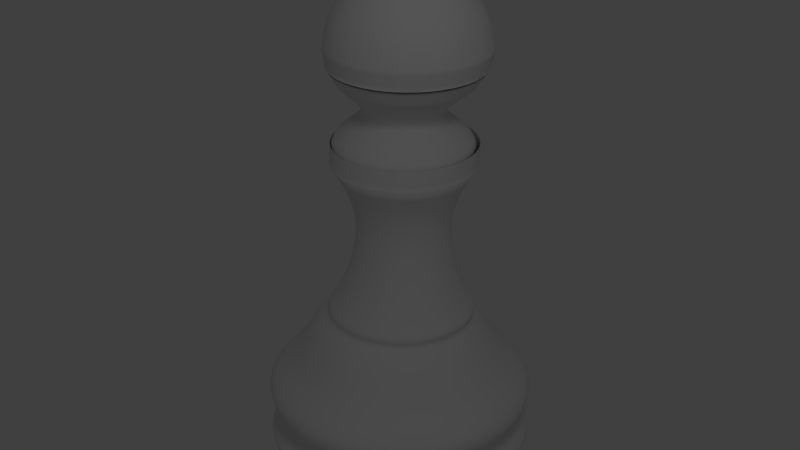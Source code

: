 # Source: pawn2.blend  (saved by Blender 2.62.0; exported with 4.5.12 LTS)
import bpy
from mathutils import Matrix  # noqa: F401  (used for matrix-valued properties, if any)

bpy.ops.wm.read_factory_settings(use_empty=True)
scene = bpy.context.scene
scene.name = 'Scene'

# ---- collections
col_collection_1 = bpy.data.collections.new('Collection 1'); scene.collection.children.link(col_collection_1)

# ---- world
world_world = bpy.data.worlds.new('World'); scene.world = world_world
world_world.color = (0.05088, 0.05088, 0.05088)
world_world.use_sun_shadow = False
world_world.sun_shadow_jitter_overblur = 0.0
world_world.cycles.sampling_method = 'MANUAL'
world_world.cycles.sample_map_resolution = 256

# ---- cameras
cam_camera = bpy.data.cameras.new('Camera')
cam_camera.clip_end = 100.0
cam_camera.lens = 35.0
cam_camera.sensor_width = 32.0
cam_camera.sensor_height = 18.0
cam_camera.ortho_scale = 7.314
cam_camera.dof.focus_distance = 0.0
cam_camera.dof.aperture_fstop = 128.0

# ---- lights
light_lamp = bpy.data.lights.new('Lamp', 'POINT')
light_lamp.transmission_factor = 0.0
light_lamp.cutoff_distance = 30.0
light_lamp.energy = 100.0
light_lamp.shadow_buffer_clip_start = 1.001
light_lamp.shadow_soft_size = 1.0
light_lamp.shadow_maximum_resolution = 0.006
light_lamp.use_absolute_resolution = True
light_lamp.cycles.use_multiple_importance_sampling = False

# ---- meshes
me_circle = bpy.data.meshes.new('Circle')
me_circle.from_pydata([(0.0, 1.0, 0.0), (0.5, 0.866, 0.0), (0.866, 0.5, 0.0), (1.0, -4.371e-08, 0.0), (0.866, -0.5, 0.0), (0.5, -0.866, 0.0), (1.51e-07, -1.0, 0.0), (-0.5, -0.866, 0.0), (-0.866, -0.5, 0.0), (-1.0, -4.649e-07, 0.0), (-0.866, 0.5, 0.0), (-0.5, 0.866, 0.0), (-0.5, 0.866, 0.11), (-0.866, 0.5, 0.11), (-1.0, -4.797e-07, 0.11), (-0.866, -0.5, 0.11), (-0.5, -0.866, 0.11), (1.51e-07, -1.0, 0.11), (0.5, -0.866, 0.11), (0.866, -0.5, 0.11), (1.0, -5.849e-08, 0.11), (0.866, 0.5, 0.11), (0.5, 0.866, 0.11), (0.0, 1.0, 0.11), (0.0, 1.0, 0.11), (0.5, 0.866, 0.11), (0.866, 0.5, 0.11), (1.0, -5.849e-08, 0.11), (0.866, -0.5, 0.11), (0.5, -0.866, 0.11), (1.51e-07, -1.0, 0.11), (-0.5, -0.866, 0.11), (-0.866, -0.5, 0.11), (-1.0, -4.797e-07, 0.11), (-0.866, 0.5, 0.11), (-0.5, 0.866, 0.11), (-0.5, 0.866, 0.11), (-0.866, 0.5, 0.11), (-1.0, -4.797e-07, 0.11), (-0.866, -0.5, 0.11), (-0.5, -0.866, 0.11), (1.51e-07, -1.0, 0.11), (0.5, -0.866, 0.11), (0.866, -0.5, 0.11), (1.0, -5.849e-08, 0.11), (0.866, 0.5, 0.11), (0.5, 0.866, 0.11), (0.0, 1.0, 0.11), (-1.401e-08, -0.9858, 0.11), (-0.4929, -0.8538, 0.11), (-0.8538, -0.4929, 0.11), (-0.9858, -2.394e-07, 0.11), (-0.8538, 0.4929, 0.11), (-0.4929, 0.8538, 0.11), (-1.629e-07, 0.9858, 0.11), (0.4929, 0.8538, 0.11), (0.8538, 0.4929, 0.11), (0.9858, 1.758e-07, 0.11), (0.8538, -0.4929, 0.11), (0.4929, -0.8538, 0.11), (0.5826, -1.009, 0.2463), (1.009, -0.5826, 0.2463), (1.165, 2.349e-07, 0.2463), (1.009, 0.5826, 0.2463), (0.5826, 1.009, 0.2463), (-1.927e-07, 1.165, 0.2463), (-0.5826, 1.009, 0.2463), (-1.009, 0.5826, 0.2463), (-1.165, -2.558e-07, 0.2463), (-1.009, -0.5826, 0.2463), (-0.5826, -1.009, 0.2463), (-1.679e-08, -1.165, 0.2463), (-1.29e-08, -0.9954, 0.4154), (-0.4977, -0.8621, 0.4154), (-0.8621, -0.4977, 0.4154), (-0.9954, -2.403e-07, 0.4154), (-0.8621, 0.4977, 0.4154), (-0.4977, 0.8621, 0.4154), (-1.632e-07, 0.9954, 0.4154), (0.4977, 0.8621, 0.4154), (0.8621, 0.4977, 0.4154), (0.9954, 1.79e-07, 0.4154), (0.8621, -0.4977, 0.4154), (0.4977, -0.8621, 0.4154), (0.5903, -1.022, 0.65), (1.022, -0.5903, 0.65), (1.181, 2.4e-07, 0.65), (1.022, 0.5903, 0.65), (0.5903, 1.022, 0.65), (-1.929e-07, 1.181, 0.65), (-0.5903, 1.022, 0.65), (-1.022, 0.5903, 0.65), (-1.181, -2.573e-07, 0.65), (-1.022, -0.5903, 0.65), (-0.5903, -1.022, 0.65), (-1.464e-08, -1.181, 0.65), (0.005455, -0.9117, 0.95), (-0.4504, -0.7896, 0.95), (-0.7841, -0.4558, 0.95), (-0.9062, -2.615e-07, 0.95), (-0.7841, 0.4558, 0.95), (-0.4504, 0.7896, 0.95), (0.005454, 0.9117, 0.95), (0.4613, 0.7896, 0.95), (0.795, 0.4558, 0.95), (0.9172, 1.225e-07, 0.95), (0.795, -0.4558, 0.95), (0.4613, -0.7896, 0.95), (0.3401, -0.6268, 1.294), (0.605, -0.3619, 1.294), (0.702, 1.653e-08, 1.294), (0.605, 0.3619, 1.294), (0.3401, 0.6268, 1.294), (-0.02182, 0.7238, 1.294), (-0.3837, 0.6268, 1.294), (-0.6486, 0.3619, 1.294), (-0.7456, -2.883e-07, 1.294), (-0.6486, -0.3619, 1.294), (-0.3837, -0.6268, 1.294), (-0.02182, -0.7238, 1.294), (0.005455, -0.6012, 1.37), (-0.2952, -0.5207, 1.37), (-0.5152, -0.3006, 1.37), (-0.5958, -2.886e-07, 1.37), (-0.5152, 0.3006, 1.37), (-0.2952, 0.5207, 1.37), (0.005454, 0.6012, 1.37), (0.3061, 0.5207, 1.37), (0.5261, 0.3006, 1.37), (0.6067, -3.532e-08, 1.37), (0.5261, -0.3006, 1.37), (0.3061, -0.5207, 1.37), (0.3433, -0.5569, 1.425), (0.5787, -0.3215, 1.425), (0.6649, -2.861e-08, 1.425), (0.5787, 0.3215, 1.425), (0.3433, 0.5569, 1.425), (0.02182, 0.643, 1.425), (-0.2997, 0.5569, 1.425), (-0.5351, 0.3215, 1.425), (-0.6212, -2.995e-07, 1.425), (-0.5351, -0.3215, 1.425), (-0.2997, -0.5569, 1.425), (0.02182, -0.643, 1.425), (0.02182, -0.5737, 1.506), (-0.265, -0.4968, 1.506), (-0.475, -0.2868, 1.506), (-0.5519, -3.032e-07, 1.506), (-0.475, 0.2868, 1.506), (-0.265, 0.4968, 1.506), (0.02182, 0.5737, 1.506), (0.3087, 0.4968, 1.506), (0.5186, 0.2868, 1.506), (0.5955, -6.159e-08, 1.506), (0.5186, -0.2868, 1.506), (0.3087, -0.4968, 1.506), (0.254, -0.3738, 1.801), (0.4119, -0.2158, 1.801), (0.4698, -1.438e-07, 1.801), (0.4119, 0.2158, 1.801), (0.254, 0.3738, 1.801), (0.03818, 0.4316, 1.801), (-0.1776, 0.3738, 1.801), (-0.3356, 0.2158, 1.801), (-0.3934, -3.256e-07, 1.801), (-0.3356, -0.2158, 1.801), (-0.1776, -0.3738, 1.801), (0.03818, -0.4316, 1.801), (0.03818, -0.3533, 2.303), (-0.1385, -0.3059, 2.303), (-0.2678, -0.1766, 2.303), (-0.3151, -3.167e-07, 2.303), (-0.2678, 0.1766, 2.303), (-0.1385, 0.3059, 2.303), (0.03818, 0.3533, 2.303), (0.2148, 0.3059, 2.303), (0.3441, 0.1766, 2.303), (0.3915, -1.679e-07, 2.303), (0.3441, -0.1766, 2.303), (0.2148, -0.3059, 2.303), (0.335, -0.5134, 2.696), (0.5548, -0.2935, 2.696), (0.6353, 0.006739, 2.696), (0.5548, 0.307, 2.696), (0.335, 0.5269, 2.696), (0.03468, 0.6073, 2.696), (-0.2656, 0.5269, 2.696), (-0.4854, 0.307, 2.696), (-0.5659, 0.006739, 2.696), (-0.4854, -0.2936, 2.696), (-0.2656, -0.5134, 2.696), (0.03468, -0.5938, 2.696), (0.04364, 0.6238, 2.723), (0.3556, 0.5403, 2.723), (0.5839, 0.3119, 2.723), (0.6675, -1.813e-07, 2.723), (0.5839, -0.3119, 2.723), (0.3556, -0.5403, 2.723), (0.04364, -0.6238, 2.723), (-0.2683, -0.5403, 2.723), (-0.4966, -0.3119, 2.723), (-0.5802, -4.44e-07, 2.723), (-0.4966, 0.3119, 2.723), (-0.2683, 0.5403, 2.723), (-0.2576, 0.5028, 2.908), (-0.4701, 0.2903, 2.908), (-0.5479, -4.568e-07, 2.908), (-0.4701, -0.2903, 2.908), (-0.2576, -0.5028, 2.908), (0.03273, -0.5806, 2.908), (0.323, -0.5028, 2.908), (0.5356, -0.2903, 2.908), (0.6134, -2.122e-07, 2.908), (0.5356, 0.2903, 2.908), (0.323, 0.5028, 2.908), (0.03273, 0.5806, 2.908), (0.03273, 0.3936, 3.05), (0.2295, 0.3409, 3.05), (0.3736, 0.1968, 3.05), (0.4263, -2.496e-07, 3.05), (0.3736, -0.1968, 3.05), (0.2295, -0.3409, 3.05), (0.03273, -0.3936, 3.05), (-0.1641, -0.3409, 3.05), (-0.3082, -0.1968, 3.05), (-0.3609, -4.153e-07, 3.05), (-0.3082, 0.1968, 3.05), (-0.1641, 0.3409, 3.05), (-0.1544, 0.3241, 3.05), (-0.2914, 0.1871, 3.05), (-0.3415, -4.091e-07, 3.05), (-0.2914, -0.1871, 3.05), (-0.1544, -0.3241, 3.05), (0.03273, -0.3742, 3.05), (0.2198, -0.3241, 3.05), (0.3568, -0.1871, 3.05), (0.407, -2.515e-07, 3.05), (0.3568, 0.1871, 3.05), (0.2198, 0.3241, 3.05), (0.03273, 0.3742, 3.05), (0.03818, 0.2987, 3.143), (0.1875, 0.2587, 3.143), (0.2969, 0.1494, 3.143), (0.3369, -2.703e-07, 3.143), (0.2969, -0.1494, 3.143), (0.1875, -0.2587, 3.143), (0.03818, -0.2987, 3.143), (-0.1112, -0.2587, 3.143), (-0.2205, -0.1494, 3.143), (-0.2605, -3.961e-07, 3.143), (-0.2205, 0.1494, 3.143), (-0.1112, 0.2587, 3.143), (-0.2078, 0.4734, 3.345), (-0.4079, 0.2733, 3.345), (-0.4811, -4.983e-07, 3.345), (-0.4079, -0.2733, 3.345), (-0.2078, -0.4734, 3.345), (0.06545, -0.5466, 3.345), (0.3387, -0.4734, 3.345), (0.5388, -0.2733, 3.345), (0.612, -2.681e-07, 3.345), (0.5388, 0.2733, 3.345), (0.3387, 0.4734, 3.345), (0.06545, 0.5466, 3.345), (0.06545, 0.5466, 3.345), (0.3387, 0.4734, 3.345), (0.5388, 0.2733, 3.345), (0.612, -2.681e-07, 3.345), (0.5388, -0.2733, 3.345), (0.3387, -0.4734, 3.345), (0.06545, -0.5466, 3.345), (-0.2078, -0.4734, 3.345), (-0.4079, -0.2733, 3.345), (-0.4811, -4.983e-07, 3.345), (-0.4079, 0.2733, 3.345), (-0.2078, 0.4734, 3.345), (-0.2502, 0.5751, 3.628), (-0.4933, 0.3321, 3.628), (-0.5823, -5.727e-07, 3.628), (-0.4933, -0.3321, 3.628), (-0.2502, -0.5751, 3.628), (0.08182, -0.6641, 3.628), (0.4139, -0.5751, 3.628), (0.657, -0.3321, 3.628), (0.7459, -2.93e-07, 3.628), (0.657, 0.3321, 3.628), (0.4139, 0.5751, 3.628), (0.08182, 0.6641, 3.628), (0.08182, 0.6641, 3.628), (0.4139, 0.5751, 3.628), (0.657, 0.3321, 3.628), (0.7459, -2.93e-07, 3.628), (0.657, -0.3321, 3.628), (0.4139, -0.5751, 3.628), (0.08182, -0.6641, 3.628), (-0.2502, -0.5751, 3.628), (-0.4933, -0.3321, 3.628), (-0.5823, -5.727e-07, 3.628), (-0.4933, 0.3321, 3.628), (-0.2502, 0.5751, 3.628), (-0.1931, 0.4762, 3.961), (-0.3944, 0.2749, 3.961), (-0.4681, -5.383e-07, 3.961), (-0.3944, -0.2749, 3.961), (-0.1931, -0.4762, 3.961), (0.08182, -0.5499, 3.961), (0.3568, -0.4762, 3.961), (0.558, -0.2749, 3.961), (0.6317, -3.066e-07, 3.961), (0.558, 0.2749, 3.961), (0.3568, 0.4762, 3.961), (0.08182, 0.5499, 3.961), (0.08182, 0.1371, 4.266), (0.1504, 0.1187, 4.266), (0.2006, 0.06856, 4.266), (0.2189, -4.036e-07, 4.266), (0.2006, -0.06856, 4.266), (0.1504, -0.1187, 4.266), (0.08182, -0.1371, 4.266), (0.01326, -0.1187, 4.266), (-0.03693, -0.06856, 4.266), (-0.0553, -4.614e-07, 4.266), (-0.03693, 0.06856, 4.266), (0.01326, 0.1187, 4.266), (0.00265, -1.121, 0.7957), (-0.5581, -0.9712, 0.7957), (-0.9686, -0.5607, 0.7957), (-1.119, -2.668e-07, 0.7957), (-0.9685, 0.5607, 0.7957), (-0.5581, 0.9712, 0.7957), (0.002649, 1.121, 0.7957), (0.5634, 0.9712, 0.7957), (0.9738, 0.5607, 0.7957), (1.124, 2.055e-07, 0.7957), (0.9738, -0.5607, 0.7957), (0.5634, -0.9712, 0.7957), (-1.791e-08, -1.129, 0.3296), (-0.5644, -0.9775, 0.3296), (-0.9775, -0.5644, 0.3296), (-1.129, -2.542e-07, 0.3296), (-0.9775, 0.5644, 0.3296), (-0.5644, 0.9775, 0.3296), (-1.883e-07, 1.129, 0.3296), (0.5644, 0.9775, 0.3296), (0.9775, 0.5644, 0.3296), (1.129, 2.212e-07, 0.3296), (0.9775, -0.5644, 0.3296), (0.5644, -0.9775, 0.3296), (0.5525, -0.957, 0.1712), (-1.707e-08, -1.105, 0.1712), (0.957, -0.5525, 0.1712), (1.105, 2.147e-07, 0.1712), (0.957, 0.5525, 0.1712), (0.5525, 0.957, 0.1712), (-1.839e-07, 1.105, 0.1712), (-0.5525, 0.957, 0.1712), (-0.957, 0.5525, 0.1712), (-1.105, -2.507e-07, 0.1712), (-0.957, -0.5525, 0.1712), (-0.5525, -0.957, 0.1712), (0.08182, 0.414, 4.125), (0.2888, 0.3586, 4.125), (0.4404, 0.207, 4.125), (0.4959, -3.473e-07, 4.125), (0.4404, -0.207, 4.125), (0.2888, -0.3586, 4.125), (0.08182, -0.414, 4.125), (-0.1252, -0.3586, 4.125), (-0.2767, -0.207, 4.125), (-0.3322, -5.217e-07, 4.125), (-0.2767, 0.207, 4.125), (-0.1252, 0.3586, 4.125), (-0.2325, 0.5443, 3.811), (0.08182, 0.6286, 3.811), (-0.4625, 0.3143, 3.811), (-0.5467, -5.615e-07, 3.811), (-0.4625, -0.3143, 3.811), (-0.2325, -0.5443, 3.811), (0.08182, -0.6286, 3.811), (0.3961, -0.5443, 3.811), (0.6262, -0.3143, 3.811), (0.7104, -2.968e-07, 3.811), (0.6262, 0.3143, 3.811), (0.3961, 0.5443, 3.811), (-0.246, 0.5536, 3.486), (0.07364, 0.6392, 3.486), (-0.4799, 0.3196, 3.486), (-0.5656, -5.46e-07, 3.486), (-0.4799, -0.3196, 3.486), (-0.246, -0.5536, 3.486), (0.07364, -0.6392, 3.486), (0.3932, -0.5536, 3.486), (0.6272, -0.3196, 3.486), (0.7128, -2.768e-07, 3.486), (0.6272, 0.3196, 3.486), (0.3932, 0.5536, 3.486), (0.3932, 0.5536, 3.486), (0.6272, 0.3196, 3.486), (0.7128, -2.768e-07, 3.486), (0.6272, -0.3196, 3.486), (0.3932, -0.5536, 3.486), (0.07364, -0.6392, 3.486), (-0.246, -0.5536, 3.486), (-0.4799, -0.3196, 3.486), (-0.5656, -5.46e-07, 3.486), (-0.4799, 0.3196, 3.486), (0.07364, 0.6392, 3.486), (-0.246, 0.5536, 3.486), (-0.246, 0.5536, 3.486), (0.07364, 0.6392, 3.486), (-0.4799, 0.3196, 3.486), (-0.5656, -5.46e-07, 3.486), (-0.4799, -0.3196, 3.486), (-0.246, -0.5536, 3.486), (0.07364, -0.6392, 3.486), (0.3932, -0.5536, 3.486), (0.6272, -0.3196, 3.486), (0.7128, -2.768e-07, 3.486), (0.6272, 0.3196, 3.486), (0.3932, 0.5536, 3.486), (0.3932, 0.5536, 3.486), (0.6272, 0.3196, 3.486), (0.7128, -2.768e-07, 3.486), (0.6272, -0.3196, 3.486), (0.3932, -0.5536, 3.486), (0.07364, -0.6392, 3.486), (-0.246, -0.5536, 3.486), (-0.4799, -0.3196, 3.486), (-0.5656, -5.46e-07, 3.486), (-0.4799, 0.3196, 3.486), (0.07364, 0.6392, 3.486), (-0.246, 0.5536, 3.486), (-0.246, 0.5536, 3.486), (0.07364, 0.6392, 3.486), (-0.4799, 0.3196, 3.486), (-0.5656, -5.46e-07, 3.486), (-0.4799, -0.3196, 3.486), (-0.246, -0.5536, 3.486), (0.07364, -0.6392, 3.486), (0.3932, -0.5536, 3.486), (0.6272, -0.3196, 3.486), (0.7128, -2.768e-07, 3.486), (0.6272, 0.3196, 3.486), (0.3932, 0.5536, 3.486), (0.3932, 0.5536, 3.486), (0.6272, 0.3196, 3.486), (0.7128, -2.768e-07, 3.486), (0.6272, -0.3196, 3.486), (0.3932, -0.5536, 3.486), (0.07364, -0.6392, 3.486), (-0.246, -0.5536, 3.486), (-0.4799, -0.3196, 3.486), (-0.5656, -5.46e-07, 3.486), (-0.4799, 0.3196, 3.486), (0.07364, 0.6392, 3.486), (-0.246, 0.5536, 3.486), (-0.246, 0.5536, 3.486), (0.07364, 0.6392, 3.486), (-0.4799, 0.3196, 3.486), (-0.5656, -5.46e-07, 3.486), (-0.4799, -0.3196, 3.486), (-0.246, -0.5536, 3.486), (0.07364, -0.6392, 3.486), (0.3932, -0.5536, 3.486), (0.6272, -0.3196, 3.486), (0.7128, -2.768e-07, 3.486), (0.6272, 0.3196, 3.486), (0.3932, 0.5536, 3.486), (0.3932, 0.5536, 3.486), (0.6272, 0.3196, 3.486), (0.7128, -2.768e-07, 3.486), (0.6272, -0.3196, 3.486), (0.3932, -0.5536, 3.486), (0.07364, -0.6392, 3.486), (-0.246, -0.5536, 3.486), (-0.4799, -0.3196, 3.486), (-0.5656, -5.46e-07, 3.486), (-0.4799, 0.3196, 3.486), (0.07364, 0.6392, 3.486), (-0.246, 0.5536, 3.486), (-0.246, 0.5536, 3.486), (0.07364, 0.6392, 3.486), (-0.4799, 0.3196, 3.486), (-0.5656, -5.46e-07, 3.486), (-0.4799, -0.3196, 3.486), (-0.246, -0.5536, 3.486), (0.07364, -0.6392, 3.486), (0.3932, -0.5536, 3.486), (0.6272, -0.3196, 3.486), (0.7128, -2.768e-07, 3.486), (0.6272, 0.3196, 3.486), (0.3932, 0.5536, 3.486), (0.07559, 0.01079, 4.266), (0.1504, -0.1187, 4.266), (0.1264, -0.1697, 2.676), (0.1265, -0.1594, 2.839), (0.03475, -0.5835, 2.86), (-0.2655, -0.5031, 2.86), (-0.4854, -0.2832, 2.86), (-0.5658, 0.01705, 2.86), (-0.4854, 0.3173, 2.86), (-0.2655, 0.5372, 2.86), (0.03475, 0.6176, 2.86), (0.335, 0.5372, 2.86), (0.5549, 0.3173, 2.86), (0.6353, 0.01705, 2.86), (0.5549, -0.2832, 2.86), (0.335, -0.5031, 2.86)], [(492, 494), (494, 495)], [(0, 11, 12, 23), (10, 13, 12, 11), (9, 14, 13, 10), (8, 15, 14, 9), (7, 16, 15, 8), (6, 17, 16, 7), (6, 5, 18, 17), (4, 19, 18, 5), (3, 20, 19, 4), (3, 2, 21, 20), (2, 1, 22, 21), (1, 0, 23, 22), (22, 23, 24, 25), (21, 22, 25, 26), (20, 21, 26, 27), (20, 27, 28, 19), (19, 28, 29, 18), (17, 18, 29, 30), (17, 30, 31, 16), (16, 31, 32, 15), (15, 32, 33, 14), (14, 33, 34, 13), (13, 34, 35, 12), (23, 12, 35, 24), (24, 35, 36, 47), (34, 37, 36, 35), (33, 38, 37, 34), (32, 39, 38, 33), (31, 40, 39, 32), (30, 41, 40, 31), (30, 29, 42, 41), (28, 43, 42, 29), (27, 44, 43, 28), (27, 26, 45, 44), (26, 25, 46, 45), (25, 24, 47, 46), (46, 47, 48, 49), (45, 46, 49, 50), (44, 45, 50, 51), (44, 51, 52, 43), (43, 52, 53, 42), (41, 42, 53, 54), (41, 54, 55, 40), (40, 55, 56, 39), (39, 56, 57, 38), (38, 57, 58, 37), (37, 58, 59, 36), (47, 36, 59, 48), (72, 83, 84, 95), (82, 85, 84, 83), (81, 86, 85, 82), (80, 87, 86, 81), (79, 88, 87, 80), (78, 89, 88, 79), (78, 77, 90, 89), (76, 91, 90, 77), (75, 92, 91, 76), (75, 74, 93, 92), (74, 73, 94, 93), (73, 72, 95, 94), (96, 107, 108, 119), (106, 109, 108, 107), (105, 110, 109, 106), (104, 111, 110, 105), (103, 112, 111, 104), (102, 113, 112, 103), (102, 101, 114, 113), (100, 115, 114, 101), (99, 116, 115, 100), (99, 98, 117, 116), (98, 97, 118, 117), (97, 96, 119, 118), (118, 119, 120, 121), (117, 118, 121, 122), (116, 117, 122, 123), (116, 123, 124, 115), (115, 124, 125, 114), (113, 114, 125, 126), (113, 126, 127, 112), (112, 127, 128, 111), (111, 128, 129, 110), (110, 129, 130, 109), (109, 130, 131, 108), (119, 108, 131, 120), (120, 131, 132, 143), (130, 133, 132, 131), (129, 134, 133, 130), (128, 135, 134, 129), (127, 136, 135, 128), (126, 137, 136, 127), (126, 125, 138, 137), (124, 139, 138, 125), (123, 140, 139, 124), (123, 122, 141, 140), (122, 121, 142, 141), (121, 120, 143, 142), (142, 143, 144, 145), (141, 142, 145, 146), (140, 141, 146, 147), (140, 147, 148, 139), (139, 148, 149, 138), (137, 138, 149, 150), (137, 150, 151, 136), (136, 151, 152, 135), (135, 152, 153, 134), (134, 153, 154, 133), (133, 154, 155, 132), (143, 132, 155, 144), (144, 155, 156, 167), (154, 157, 156, 155), (153, 158, 157, 154), (152, 159, 158, 153), (151, 160, 159, 152), (150, 161, 160, 151), (150, 149, 162, 161), (148, 163, 162, 149), (147, 164, 163, 148), (147, 146, 165, 164), (146, 145, 166, 165), (145, 144, 167, 166), (166, 167, 168, 169), (165, 166, 169, 170), (164, 165, 170, 171), (164, 171, 172, 163), (163, 172, 173, 162), (161, 162, 173, 174), (161, 174, 175, 160), (160, 175, 176, 159), (159, 176, 177, 158), (158, 177, 178, 157), (157, 178, 179, 156), (167, 156, 179, 168), (168, 179, 180, 191), (178, 181, 180, 179), (177, 182, 181, 178), (176, 183, 182, 177), (175, 184, 183, 176), (174, 185, 184, 175), (174, 173, 186, 185), (172, 187, 186, 173), (171, 188, 187, 172), (171, 170, 189, 188), (170, 169, 190, 189), (169, 168, 191, 190), (190, 191, 192, 193), (189, 190, 193, 194), (188, 189, 194, 195), (188, 195, 196, 187), (187, 196, 197, 186), (185, 186, 197, 198), (185, 198, 199, 184), (184, 199, 200, 183), (183, 200, 201, 182), (182, 201, 202, 181), (181, 202, 203, 180), (191, 180, 203, 192), (192, 203, 204, 215), (202, 205, 204, 203), (201, 206, 205, 202), (200, 207, 206, 201), (199, 208, 207, 200), (198, 209, 208, 199), (198, 197, 210, 209), (196, 211, 210, 197), (195, 212, 211, 196), (195, 194, 213, 212), (194, 193, 214, 213), (193, 192, 215, 214), (214, 215, 216, 217), (213, 214, 217, 218), (212, 213, 218, 219), (212, 219, 220, 211), (211, 220, 221, 210), (209, 210, 221, 222), (209, 222, 223, 208), (208, 223, 224, 207), (207, 224, 225, 206), (206, 225, 226, 205), (205, 226, 227, 204), (215, 204, 227, 216), (216, 227, 228, 239), (226, 229, 228, 227), (225, 230, 229, 226), (224, 231, 230, 225), (223, 232, 231, 224), (222, 233, 232, 223), (222, 221, 234, 233), (220, 235, 234, 221), (219, 236, 235, 220), (219, 218, 237, 236), (218, 217, 238, 237), (217, 216, 239, 238), (238, 239, 240, 241), (237, 238, 241, 242), (236, 237, 242, 243), (236, 243, 244, 235), (235, 244, 245, 234), (233, 234, 245, 246), (233, 246, 247, 232), (232, 247, 248, 231), (231, 248, 249, 230), (230, 249, 250, 229), (229, 250, 251, 228), (239, 228, 251, 240), (240, 251, 252, 263), (250, 253, 252, 251), (249, 254, 253, 250), (248, 255, 254, 249), (247, 256, 255, 248), (246, 257, 256, 247), (246, 245, 258, 257), (244, 259, 258, 245), (243, 260, 259, 244), (243, 242, 261, 260), (242, 241, 262, 261), (241, 240, 263, 262), (262, 263, 264, 265), (261, 262, 265, 266), (260, 261, 266, 267), (260, 267, 268, 259), (259, 268, 269, 258), (257, 258, 269, 270), (257, 270, 271, 256), (256, 271, 272, 255), (255, 272, 273, 254), (254, 273, 274, 253), (253, 274, 275, 252), (263, 252, 275, 264), (286, 289, 288, 287), (285, 290, 289, 286), (284, 291, 290, 285), (284, 283, 292, 291), (283, 282, 293, 292), (281, 294, 293, 282), (281, 280, 295, 294), (280, 279, 296, 295), (279, 278, 297, 296), (278, 277, 298, 297), (277, 276, 299, 298), (287, 288, 299, 276), (95, 324, 325, 94), (324, 96, 97, 325), (94, 325, 326, 93), (325, 97, 98, 326), (93, 326, 327, 92), (326, 98, 99, 327), (91, 92, 327, 328), (328, 327, 99, 100), (90, 91, 328, 329), (329, 328, 100, 101), (90, 329, 330, 89), (329, 101, 102, 330), (88, 89, 330, 331), (331, 330, 102, 103), (87, 88, 331, 332), (332, 331, 103, 104), (86, 87, 332, 333), (333, 332, 104, 105), (85, 86, 333, 334), (334, 333, 105, 106), (84, 85, 334, 335), (335, 334, 106, 107), (84, 335, 324, 95), (335, 107, 96, 324), (71, 336, 337, 70), (336, 72, 73, 337), (70, 337, 338, 69), (337, 73, 74, 338), (69, 338, 339, 68), (338, 74, 75, 339), (67, 68, 339, 340), (340, 339, 75, 76), (66, 67, 340, 341), (341, 340, 76, 77), (66, 341, 342, 65), (341, 77, 78, 342), (64, 65, 342, 343), (343, 342, 78, 79), (63, 64, 343, 344), (344, 343, 79, 80), (62, 63, 344, 345), (345, 344, 80, 81), (61, 62, 345, 346), (346, 345, 81, 82), (60, 61, 346, 347), (347, 346, 82, 83), (60, 347, 336, 71), (347, 83, 72, 336), (59, 348, 349, 48), (348, 60, 71, 349), (59, 58, 350, 348), (348, 350, 61, 60), (58, 57, 351, 350), (350, 351, 62, 61), (57, 56, 352, 351), (351, 352, 63, 62), (56, 55, 353, 352), (352, 353, 64, 63), (55, 54, 354, 353), (353, 354, 65, 64), (53, 355, 354, 54), (355, 66, 65, 354), (53, 52, 356, 355), (355, 356, 67, 66), (52, 51, 357, 356), (356, 357, 68, 67), (50, 358, 357, 51), (358, 69, 68, 357), (49, 359, 358, 50), (359, 70, 69, 358), (48, 349, 359, 49), (349, 71, 70, 359), (311, 310, 361, 360), (360, 361, 313, 312), (310, 309, 362, 361), (361, 362, 314, 313), (309, 308, 363, 362), (362, 363, 315, 314), (307, 364, 363, 308), (364, 316, 315, 363), (306, 365, 364, 307), (365, 317, 316, 364), (306, 305, 366, 365), (365, 366, 318, 317), (304, 367, 366, 305), (367, 319, 318, 366), (303, 368, 367, 304), (368, 320, 319, 367), (302, 369, 368, 303), (369, 321, 320, 368), (301, 370, 369, 302), (370, 322, 321, 369), (300, 371, 370, 301), (371, 323, 322, 370), (300, 311, 360, 371), (371, 360, 312, 323), (299, 288, 373, 372), (372, 373, 311, 300), (299, 372, 374, 298), (372, 300, 301, 374), (298, 374, 375, 297), (374, 301, 302, 375), (297, 375, 376, 296), (375, 302, 303, 376), (296, 376, 377, 295), (376, 303, 304, 377), (295, 377, 378, 294), (377, 304, 305, 378), (293, 294, 378, 379), (379, 378, 305, 306), (293, 379, 380, 292), (379, 306, 307, 380), (292, 380, 381, 291), (380, 307, 308, 381), (290, 291, 381, 382), (382, 381, 308, 309), (289, 290, 382, 383), (383, 382, 309, 310), (288, 289, 383, 373), (373, 383, 310, 311), (275, 384, 385, 264), (384, 385, 287, 276), (275, 274, 386, 384), (384, 276, 277, 386), (274, 273, 387, 386), (386, 277, 278, 387), (273, 272, 388, 387), (387, 278, 279, 388), (272, 271, 389, 388), (388, 279, 280, 389), (271, 270, 390, 389), (389, 280, 281, 390), (269, 391, 390, 270), (391, 390, 281, 282), (269, 268, 392, 391), (391, 282, 283, 392), (268, 267, 393, 392), (392, 283, 284, 393), (266, 394, 393, 267), (394, 393, 284, 285), (265, 395, 394, 266), (395, 394, 285, 286), (264, 385, 395, 265), (385, 395, 286, 287), (385, 406, 396, 395), (395, 396, 397, 394), (394, 397, 398, 393), (392, 393, 398, 399), (391, 392, 399, 400), (391, 400, 401, 390), (389, 390, 401, 402), (388, 389, 402, 403), (387, 388, 403, 404), (386, 387, 404, 405), (384, 386, 405, 407), (384, 407, 406, 385), (407, 408, 409, 406), (407, 405, 410, 408), (405, 404, 411, 410), (404, 403, 412, 411), (403, 402, 413, 412), (402, 401, 414, 413), (400, 415, 414, 401), (400, 399, 416, 415), (399, 398, 417, 416), (397, 418, 417, 398), (396, 419, 418, 397), (406, 409, 419, 396), (409, 430, 420, 419), (419, 420, 421, 418), (418, 421, 422, 417), (416, 417, 422, 423), (415, 416, 423, 424), (415, 424, 425, 414), (413, 414, 425, 426), (412, 413, 426, 427), (411, 412, 427, 428), (410, 411, 428, 429), (408, 410, 429, 431), (408, 431, 430, 409), (431, 432, 433, 430), (431, 429, 434, 432), (429, 428, 435, 434), (428, 427, 436, 435), (427, 426, 437, 436), (426, 425, 438, 437), (424, 439, 438, 425), (424, 423, 440, 439), (423, 422, 441, 440), (421, 442, 441, 422), (420, 443, 442, 421), (430, 433, 443, 420), (433, 454, 444, 443), (443, 444, 445, 442), (442, 445, 446, 441), (440, 441, 446, 447), (439, 440, 447, 448), (439, 448, 449, 438), (437, 438, 449, 450), (436, 437, 450, 451), (435, 436, 451, 452), (434, 435, 452, 453), (432, 434, 453, 455), (432, 455, 454, 433), (455, 456, 457, 454), (455, 453, 458, 456), (453, 452, 459, 458), (452, 451, 460, 459), (451, 450, 461, 460), (450, 449, 462, 461), (448, 463, 462, 449), (448, 447, 464, 463), (447, 446, 465, 464), (445, 466, 465, 446), (444, 467, 466, 445), (454, 457, 467, 444), (457, 478, 468, 467), (467, 468, 469, 466), (466, 469, 470, 465), (464, 465, 470, 471), (463, 464, 471, 472), (463, 472, 473, 462), (461, 462, 473, 474), (460, 461, 474, 475), (459, 460, 475, 476), (458, 459, 476, 477), (456, 458, 477, 479), (456, 479, 478, 457), (479, 480, 481, 478), (479, 477, 482, 480), (477, 476, 483, 482), (476, 475, 484, 483), (475, 474, 485, 484), (474, 473, 486, 485), (472, 487, 486, 473), (472, 471, 488, 487), (471, 470, 489, 488), (469, 490, 489, 470), (468, 491, 490, 469), (478, 481, 491, 468), (312, 492, 323), (322, 323, 492), (321, 322, 492), (320, 321, 492), (319, 320, 492), (318, 319, 492), (318, 492, 493, 317), (316, 317, 493, 492), (315, 316, 492), (315, 492, 314), (314, 492, 313), (313, 492, 312), (191, 496, 497, 190), (190, 497, 498, 189), (189, 498, 499, 188), (187, 188, 499, 500), (186, 187, 500, 501), (186, 501, 502, 185), (184, 185, 502, 503), (183, 184, 503, 504), (182, 183, 504, 505), (181, 182, 505, 506), (180, 181, 506, 507), (180, 507, 496, 191)])
me_circle.polygons.foreach_set('use_smooth', [True] * 504)
me_circle.use_remesh_preserve_volume = False
me_circle.use_remesh_preserve_attributes = False
me_circle.use_mirror_vertex_groups = False
me_circle.update()

# ---- objects
ob_circle = bpy.data.objects.new('Circle', me_circle)
ob_lamp = bpy.data.objects.new('Lamp', light_lamp)
ob_camera = bpy.data.objects.new('Camera', cam_camera)

# ---- transforms, parenting, visibility, modifiers, constraints
ob_circle.location = (0.002827, 4.657, -2.154)
ob_circle.lineart.crease_threshold = 0.0
_m = ob_circle.modifiers.new('Subsurf', 'SUBSURF')
_m.uv_smooth = 'PRESERVE_CORNERS'
_m.quality = 2
_m.levels = 2
_m.show_only_control_edges = False
ob_lamp.location = (4.076, 1.005, 5.904)
ob_lamp.rotation_euler = (0.6503, 0.05522, 1.866)
ob_lamp.lock_rotations_4d = False
ob_lamp.empty_display_type = 'ARROWS'
ob_lamp.color = (0.0, 0.0, 0.0, 0.0)
ob_lamp.lineart.crease_threshold = 0.0
ob_camera.location = (7.481, -6.508, 5.344)
ob_camera.rotation_euler = (1.109, 0.01082, 0.8149)
ob_camera.lock_rotations_4d = False
ob_camera.empty_display_type = 'ARROWS'
ob_camera.color = (0.0, 0.0, 0.0, 0.0)
ob_camera.display_type = 'WIRE'
ob_camera.lineart.crease_threshold = 0.0

# ---- collection membership
col_collection_1.objects.link(ob_circle)
col_collection_1.objects.link(ob_lamp)
col_collection_1.objects.link(ob_camera)

# ---- scene / render settings (as saved in the file)
scene.camera = ob_circle
scene.frame_start = 1; scene.frame_end = 250; scene.frame_set(6)
scene.render.engine = 'BLENDER_EEVEE_NEXT'
scene.render.image_settings.color_mode = 'RGB'
scene.render.image_settings.compression = 90
scene.render.resolution_percentage = 50
scene.render.dither_intensity = 0.0
scene.render.bake_margin = 2
scene.render.bake_bias = 0.0
scene.cycles.use_denoising = False
scene.cycles.samples = 10
scene.cycles.sampling_pattern = 'TABULATED_SOBOL'
scene.cycles.light_sampling_threshold = 0.0
scene.cycles.use_adaptive_sampling = False
scene.cycles.use_light_tree = False
scene.cycles.blur_glossy = 0.0
scene.cycles.volume_bounces = 1
scene.cycles.pixel_filter_type = 'GAUSSIAN'
scene.cycles.sample_clamp_indirect = 0.0
scene.view_settings.view_transform = 'Standard'
bpy.context.view_layer.update()

# ---- added for rendering (the .blend has no active camera): camera
cam_auto = bpy.data.cameras.new('AutoCamera')
cam_auto.lens = 50.0
cam_auto.sensor_width = 36.0
cam_auto.clip_end = 1000.0
ob_auto_camera = bpy.data.objects.new('AutoCamera', cam_auto)
scene.collection.objects.link(ob_auto_camera)
ob_auto_camera.location = (5.01549, -1.35807, 3.98924)
ob_auto_camera.rotation_euler = (1.09748, -7.21219e-08, 0.694738)
scene.camera = ob_auto_camera
bpy.context.view_layer.update()
